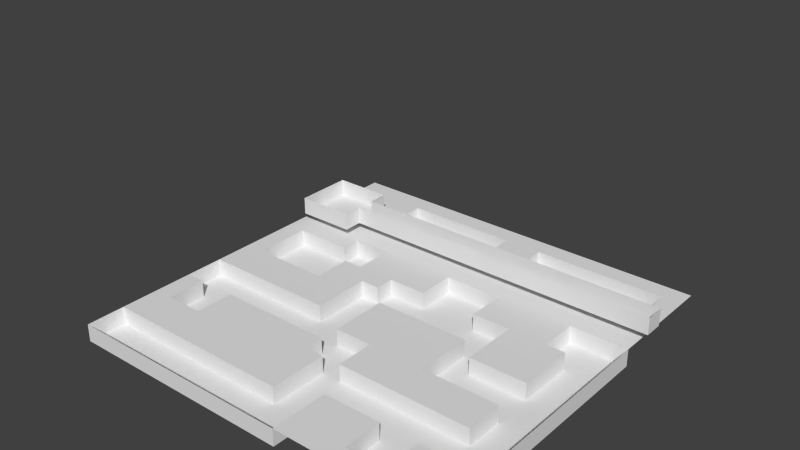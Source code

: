 # Source: bigmap.blend  (saved by Blender 2.70.0; exported with 4.5.12 LTS)
import bpy
from mathutils import Matrix  # noqa: F401  (used for matrix-valued properties, if any)

bpy.ops.wm.read_factory_settings(use_empty=True)
scene = bpy.context.scene
scene.name = 'Scene'

# ---- collections
col_collection_1 = bpy.data.collections.new('Collection 1'); scene.collection.children.link(col_collection_1)

# ---- world
world_world = bpy.data.worlds.new('World'); scene.world = world_world
world_world.color = (0.05088, 0.05088, 0.05088)
world_world.use_sun_shadow = False
world_world.sun_shadow_jitter_overblur = 0.0
world_world.cycles.sampling_method = 'MANUAL'
world_world.cycles.sample_map_resolution = 256

# ---- meshes
me_plane = bpy.data.meshes.new('Plane')
me_plane.from_pydata([(-50.22, -50.22, 0.0), (50.22, -50.22, 0.0), (-50.22, 50.22, 0.0), (50.22, 50.22, 0.0), (-50.22, 45.2, 0.0), (-50.22, 40.18, 0.0), (-50.22, 35.16, 0.0), (-50.22, 30.13, 0.0), (-50.22, 25.11, 0.0), (-50.22, 20.09, 0.0), (-50.22, 15.07, 0.0), (-50.22, 10.04, 0.0), (-50.22, 5.022, 0.0), (-50.22, -3.234e-06, 0.0), (-50.22, -5.022, 0.0), (-50.22, -10.04, 0.0), (-50.22, -15.07, 0.0), (-50.22, -20.09, 0.0), (-50.22, -25.11, 0.0), (-50.22, -30.13, 0.0), (-50.22, -35.16, 0.0), (-50.22, -40.18, 0.0), (-50.22, -45.2, 0.0), (-45.2, -50.22, 0.0), (-40.18, -50.22, 0.0), (-35.16, -50.22, 0.0), (-30.13, -50.22, 0.0), (-25.11, -50.22, 0.0), (-20.09, -50.22, 0.0), (-15.07, -50.22, 0.0), (-10.04, -50.22, 0.0), (-5.022, -50.22, 0.0), (1.054e-06, -50.22, 0.0), (5.022, -50.22, 0.0), (10.04, -50.22, 0.0), (15.07, -50.22, 0.0), (20.09, -50.22, 0.0), (25.11, -50.22, 0.0), (30.13, -50.22, 0.0), (35.16, -50.22, 0.0), (40.18, -50.22, 0.0), (45.2, -50.22, 0.0), (50.22, -45.2, 0.0), (50.22, -40.18, 0.0), (50.22, -35.16, 0.0), (50.22, -30.13, 0.0), (50.22, -25.11, 0.0), (50.22, -20.09, 0.0), (50.22, -15.07, 0.0), (50.22, -10.04, 0.0), (50.22, -5.022, 0.0), (50.22, 5.476e-07, 0.0), (50.22, 5.022, 0.0), (50.22, 10.04, 0.0), (50.22, 15.07, 0.0), (50.22, 20.09, 0.0), (50.22, 25.11, 0.0), (50.22, 30.13, 0.0), (50.22, 35.16, 0.0), (50.22, 40.18, 0.0), (50.22, 45.2, 0.0), (45.2, 50.22, 0.0), (40.18, 50.22, 0.0), (35.16, 50.22, 0.0), (30.13, 50.22, 0.0), (25.11, 50.22, 0.0), (20.09, 50.22, 0.0), (15.07, 50.22, 0.0), (10.04, 50.22, 0.0), (5.022, 50.22, 0.0), (-2.728e-06, 50.22, 0.0), (-5.022, 50.22, 0.0), (-10.04, 50.22, 0.0), (-15.07, 50.22, 0.0), (-20.09, 50.22, 0.0), (-25.11, 50.22, 0.0), (-30.13, 50.22, 0.0), (-35.16, 50.22, 0.0), (-40.18, 50.22, 0.0), (-45.2, 50.22, 0.0), (-45.2, -40.18, 0.0), (-45.2, -35.16, 0.0), (-45.2, -30.13, 0.0), (-45.2, -25.11, 0.0), (-45.2, -20.09, 0.0), (-45.2, -10.04, 0.0), (-45.2, -5.022, 0.0), (-45.2, 5.476e-07, 0.0), (-45.2, 5.022, 0.0), (-45.2, 10.04, 0.0), (-45.2, 15.07, 0.0), (-45.2, 20.09, 0.0), (-45.2, 25.11, 0.0), (-45.2, 30.13, 0.0), (-45.2, 35.16, 0.0), (-45.2, 40.18, 0.0), (-45.2, 45.2, 0.0), (-40.18, -40.18, 0.0), (-40.18, -35.16, 0.0), (-40.18, -30.13, 0.0), (-40.18, -10.04, 0.0), (-40.18, -5.022, 0.0), (-40.18, 5.476e-07, 0.0), (-40.18, 15.07, 0.0), (-40.18, 20.09, 0.0), (-40.18, 25.11, 0.0), (-40.18, 30.13, 0.0), (-40.18, 35.16, 0.0), (-40.18, 40.18, 0.0), (-40.18, 45.2, 0.0), (-35.16, -40.18, 0.0), (-35.16, -35.16, 0.0), (-35.16, -30.13, 0.0), (-35.16, -25.11, 0.0), (-35.16, -20.09, 0.0), (-35.16, -10.04, 0.0), (-35.16, -5.022, 0.0), (-35.16, 5.476e-07, 0.0), (-35.16, 15.07, 0.0), (-35.16, 20.09, 0.0), (-35.16, 25.11, 0.0), (-35.16, 30.13, 0.0), (-35.16, 35.16, 0.0), (-35.16, 40.18, 0.0), (-35.16, 45.2, 0.0), (-30.13, -40.18, 0.0), (-30.13, -35.16, 0.0), (-30.13, -30.13, 0.0), (-30.13, -25.11, 0.0), (-30.13, -20.09, 0.0), (-30.13, -10.04, 0.0), (-30.13, -5.022, 0.0), (-30.13, 5.476e-07, 0.0), (-30.13, 15.07, 0.0), (-30.13, 20.09, 0.0), (-30.13, 25.11, 0.0), (-30.13, 30.13, 0.0), (-30.13, 35.16, 0.0), (-30.13, 40.18, 0.0), (-30.13, 45.2, 0.0), (-25.11, -40.18, 0.0), (-25.11, -35.16, 0.0), (-25.11, -30.13, 0.0), (-25.11, -25.11, 0.0), (-25.11, -20.09, 0.0), (-25.11, -10.04, 0.0), (-25.11, -5.022, 0.0), (-25.11, 5.476e-07, 0.0), (-25.11, 5.022, 0.0), (-25.11, 10.04, 0.0), (-25.11, 20.09, 0.0), (-25.11, 25.11, 0.0), (-25.11, 30.13, 0.0), (-25.11, 45.2, 0.0), (-20.09, -40.18, 0.0), (-20.09, -35.16, 0.0), (-20.09, -30.13, 0.0), (-20.09, -25.11, 0.0), (-20.09, -20.09, 0.0), (-20.09, -10.04, 0.0), (-20.09, -5.022, 0.0), (-20.09, 5.476e-07, 0.0), (-20.09, 5.022, 0.0), (-20.09, 10.04, 0.0), (-20.09, 15.07, 0.0), (-20.09, 20.09, 0.0), (-20.09, 25.11, 0.0), (-20.09, 30.13, 0.0), (-20.09, 35.16, 0.0), (-20.09, 45.2, 0.0), (-15.07, -40.18, 0.0), (-15.07, -35.16, 0.0), (-15.07, -30.13, 0.0), (-15.07, -25.11, 0.0), (-15.07, -20.09, 0.0), (-15.07, -10.04, 0.0), (-15.07, -5.022, 0.0), (-15.07, 5.476e-07, 0.0), (-15.07, 5.022, 0.0), (-15.07, 10.04, 0.0), (-15.07, 15.07, 0.0), (-15.07, 20.09, 0.0), (-15.07, 25.11, 0.0), (-15.07, 30.13, 0.0), (-15.07, 35.16, 0.0), (-15.07, 45.2, 0.0), (-10.04, -40.18, 0.0), (-10.04, -35.16, 0.0), (-10.04, -30.13, 0.0), (-10.04, -25.11, 0.0), (-10.04, -20.09, 0.0), (-10.04, 5.022, 0.0), (-10.04, 10.04, 0.0), (-10.04, 15.07, 0.0), (-10.04, 20.09, 0.0), (-10.04, 25.11, 0.0), (-10.04, 30.13, 0.0), (-10.04, 35.16, 0.0), (-10.04, 45.2, 0.0), (-5.022, -40.18, 0.0), (-5.022, -35.16, 0.0), (-5.022, -30.13, 0.0), (-5.022, -25.11, 0.0), (-5.022, -20.09, 0.0), (-5.022, -15.07, 0.0), (-5.022, -10.04, 0.0), (-5.022, -5.022, 0.0), (-5.022, 5.476e-07, 0.0), (-5.022, 10.04, 0.0), (-5.022, 15.07, 0.0), (-5.022, 20.09, 0.0), (-5.022, 25.11, 0.0), (-5.022, 30.13, 0.0), (-5.022, 35.16, 0.0), (-5.022, 45.2, 0.0), (6.753e-07, -40.18, 0.0), (4.862e-07, -35.16, 0.0), (2.971e-07, -30.13, 0.0), (1.081e-07, -25.11, 0.0), (-2.701e-07, -15.07, 0.0), (-4.592e-07, -10.04, 0.0), (-6.483e-07, -5.022, 0.0), (-8.374e-07, 5.476e-07, 0.0), (-1.216e-06, 10.04, 0.0), (-1.405e-06, 15.07, 0.0), (-1.594e-06, 20.09, 0.0), (-1.783e-06, 25.11, 0.0), (-1.972e-06, 30.13, 0.0), (-2.161e-06, 35.16, 0.0), (-2.35e-06, 40.18, 0.0), (-2.539e-06, 45.2, 0.0), (5.022, -25.11, 0.0), (5.022, -20.09, 0.0), (5.022, -15.07, 0.0), (5.022, -10.04, 0.0), (5.022, -5.022, 0.0), (5.022, 5.476e-07, 0.0), (5.022, 20.09, 0.0), (5.022, 25.11, 0.0), (5.022, 30.13, 0.0), (5.022, 40.18, 0.0), (5.022, 45.2, 0.0), (10.04, -45.2, 0.0), (10.04, -40.18, 0.0), (10.04, -35.16, 0.0), (10.04, -25.11, 0.0), (10.04, -20.09, 0.0), (10.04, -15.07, 0.0), (10.04, -10.04, 0.0), (10.04, -5.022, 0.0), (10.04, 5.476e-07, 0.0), (10.04, 20.09, 0.0), (10.04, 25.11, 0.0), (10.04, 30.13, 0.0), (10.04, 40.18, 0.0), (10.04, 45.2, 0.0), (15.07, -45.2, 0.0), (15.07, -40.18, 0.0), (15.07, -35.16, 0.0), (15.07, -25.11, 0.0), (15.07, -20.09, 0.0), (15.07, -15.07, 0.0), (15.07, -10.04, 0.0), (15.07, -5.022, 0.0), (15.07, 5.476e-07, 0.0), (15.07, 10.04, 0.0), (15.07, 15.07, 0.0), (15.07, 20.09, 0.0), (15.07, 25.11, 0.0), (15.07, 30.13, 0.0), (15.07, 35.16, 0.0), (15.07, 45.2, 0.0), (20.09, -45.2, 0.0), (20.09, -40.18, 0.0), (20.09, -35.16, 0.0), (20.09, -25.11, 0.0), (20.09, -20.09, 0.0), (20.09, -15.07, 0.0), (20.09, -10.04, 0.0), (20.09, -5.022, 0.0), (20.09, 5.476e-07, 0.0), (20.09, 10.04, 0.0), (20.09, 15.07, 0.0), (20.09, 20.09, 0.0), (20.09, 25.11, 0.0), (20.09, 30.13, 0.0), (20.09, 35.16, 0.0), (20.09, 45.2, 0.0), (25.11, -45.2, 0.0), (25.11, -40.18, 0.0), (25.11, -35.16, 0.0), (25.11, -25.11, 0.0), (25.11, -20.09, 0.0), (25.11, -15.07, 0.0), (25.11, -5.022, 0.0), (25.11, 5.476e-07, 0.0), (25.11, 5.022, 0.0), (25.11, 10.04, 0.0), (25.11, 15.07, 0.0), (25.11, 20.09, 0.0), (25.11, 25.11, 0.0), (25.11, 30.13, 0.0), (25.11, 35.16, 0.0), (25.11, 45.2, 0.0), (30.13, -45.2, 0.0), (30.13, -25.11, 0.0), (30.13, -20.09, 0.0), (30.13, -15.07, 0.0), (30.13, -5.022, 0.0), (30.13, 5.476e-07, 0.0), (30.13, 5.022, 0.0), (30.13, 10.04, 0.0), (30.13, 15.07, 0.0), (30.13, 20.09, 0.0), (30.13, 25.11, 0.0), (30.13, 30.13, 0.0), (30.13, 35.16, 0.0), (30.13, 45.2, 0.0), (35.16, -45.2, 0.0), (35.16, -40.18, 0.0), (35.16, -35.16, 0.0), (35.16, -25.11, 0.0), (35.16, -20.09, 0.0), (35.16, -15.07, 0.0), (35.16, -5.022, 0.0), (35.16, 5.476e-07, 0.0), (35.16, 5.022, 0.0), (35.16, 10.04, 0.0), (35.16, 15.07, 0.0), (35.16, 20.09, 0.0), (35.16, 25.11, 0.0), (35.16, 30.13, 0.0), (35.16, 35.16, 0.0), (35.16, 45.2, 0.0), (40.18, -45.2, 0.0), (40.18, -40.18, 0.0), (40.18, -35.16, 0.0), (40.18, -25.11, 0.0), (40.18, -20.09, 0.0), (40.18, -15.07, 0.0), (40.18, -5.022, 0.0), (40.18, 5.476e-07, 0.0), (40.18, 5.022, 0.0), (40.18, 10.04, 0.0), (40.18, 20.09, 0.0), (40.18, 25.11, 0.0), (40.18, 30.13, 0.0), (40.18, 35.16, 0.0), (40.18, 45.2, 0.0), (45.2, -45.2, 0.0), (45.2, -40.18, 0.0), (45.2, -35.16, 0.0), (45.2, 20.09, 0.0), (45.2, 25.11, 0.0), (45.2, 30.13, 0.0), (45.2, 35.16, 0.0), (45.2, 40.18, 0.0), (45.2, 45.2, 0.0), (-47.84, 18.92, 7.312), (-47.84, 33.99, 7.312), (-47.84, 28.96, 7.312), (-47.84, 23.94, 7.312), (-42.82, 18.92, 7.312), (-37.8, 18.92, 7.312), (-32.77, 18.92, 7.312), (52.61, 23.94, 7.312), (52.61, 28.96, 7.312), (-42.82, 33.99, 7.312), (-37.8, 33.99, 7.312), (-32.77, 23.94, 7.312), (-32.77, 28.96, 7.312), (-32.77, 33.99, 7.312), (-27.75, 23.94, 7.312), (-27.75, 28.96, 7.312), (-22.73, 23.94, 7.312), (-22.73, 28.96, 7.312), (-17.71, 23.94, 7.312), (-17.71, 28.96, 7.312), (-12.69, 23.94, 7.312), (-12.69, 28.96, 7.312), (-7.663, 23.94, 7.312), (-7.663, 28.96, 7.312), (-2.64, 23.94, 7.312), (-2.64, 28.96, 7.312), (2.382, 23.94, 7.312), (2.382, 28.96, 7.312), (-8.374e-07, 50.0, 50.0), (7.405, 23.94, 7.312), (7.405, 28.96, 7.312), (12.43, 23.94, 7.312), (12.43, 28.96, 7.312), (17.45, 23.94, 7.312), (17.45, 28.96, 7.312), (22.47, 23.94, 7.312), (22.47, 28.96, 7.312), (27.49, 23.94, 7.312), (27.49, 28.96, 7.312), (32.52, 23.94, 7.312), (32.52, 28.96, 7.312), (37.54, 23.94, 7.312), (37.54, 28.96, 7.312), (42.56, 23.94, 7.312), (42.56, 28.96, 7.312), (47.58, 23.94, 7.312), (47.58, 28.96, 7.312), (-50.22, -50.22, -4.536), (-50.22, -10.04, -4.536), (-50.22, -15.07, -4.536), (-50.22, -20.09, -4.536), (-50.22, -40.18, -4.536), (-50.22, -45.2, -4.536), (-45.2, -50.22, -4.536), (-40.18, -50.22, -4.536), (-35.16, -50.22, -4.536), (-30.13, -50.22, -4.536), (-25.11, -50.22, -4.536), (-20.09, -50.22, -4.536), (-15.07, -50.22, -4.536), (-10.04, -50.22, -4.536), (-5.022, -50.22, -4.536), (1.054e-06, -50.22, -4.536), (5.022, -50.22, -4.536), (10.04, -50.22, -4.536), (50.22, -35.16, -4.536), (50.22, -30.13, -4.536), (50.22, -25.11, -4.536), (50.22, -20.09, -4.536), (50.22, -15.07, -4.536), (50.22, -10.04, -4.536), (50.22, -5.022, -4.536), (50.22, 5.476e-07, -4.536), (50.22, 5.022, -4.536), (50.22, 10.04, -4.536), (50.22, 15.07, -4.536), (50.22, 20.09, -4.536), (-45.2, -45.2, -4.536), (-45.2, -40.18, -4.536), (-45.2, -30.13, -4.536), (-45.2, -25.11, -4.536), (-45.2, -20.09, -4.536), (-45.2, -15.07, -4.536), (-45.2, -10.04, -4.536), (-45.2, 5.476e-07, -4.536), (-45.2, 5.022, -4.536), (-45.2, 10.04, -4.536), (-45.2, 15.07, -4.536), (-40.18, -45.2, -4.536), (-40.18, -40.18, -4.536), (-40.18, -30.13, -4.536), (-40.18, -25.11, -4.536), (-40.18, -20.09, -4.536), (-40.18, -15.07, -4.536), (-40.18, -10.04, -4.536), (-40.18, 5.476e-07, -4.536), (-40.18, 5.022, -4.536), (-40.18, 10.04, -4.536), (-40.18, 15.07, -4.536), (-35.16, -45.2, -4.536), (-35.16, -40.18, -4.536), (-35.16, -30.13, -4.536), (-35.16, -25.11, -4.536), (-35.16, -20.09, -4.536), (-35.16, -15.07, -4.536), (-35.16, -10.04, -4.536), (-35.16, 5.476e-07, -4.536), (-35.16, 5.022, -4.536), (-35.16, 10.04, -4.536), (-35.16, 15.07, -4.536), (-30.13, -45.2, -4.536), (-30.13, -40.18, -4.536), (-30.13, -20.09, -4.536), (-30.13, -15.07, -4.536), (-30.13, -10.04, -4.536), (-30.13, 5.476e-07, -4.536), (-30.13, 5.022, -4.536), (-30.13, 10.04, -4.536), (-30.13, 15.07, -4.536), (-30.13, 20.09, -4.536), (-30.13, 30.13, -4.536), (-30.13, 35.16, -4.536), (-30.13, 40.18, -4.536), (-30.13, 45.2, -4.536), (-25.11, -45.2, -4.536), (-25.11, -40.18, -4.536), (-25.11, -20.09, -4.536), (-25.11, -15.07, -4.536), (-25.11, -10.04, -4.536), (-25.11, 5.476e-07, -4.536), (-25.11, 5.022, -4.536), (-25.11, 10.04, -4.536), (-25.11, 15.07, -4.536), (-25.11, 20.09, -4.536), (-25.11, 30.13, -4.536), (-25.11, 35.16, -4.536), (-25.11, 40.18, -4.536), (-25.11, 45.2, -4.536), (-20.09, -45.2, -4.536), (-20.09, -40.18, -4.536), (-20.09, -20.09, -4.536), (-20.09, -15.07, -4.536), (-20.09, -10.04, -4.536), (-20.09, 10.04, -4.536), (-20.09, 15.07, -4.536), (-20.09, 20.09, -4.536), (-20.09, 30.13, -4.536), (-20.09, 35.16, -4.536), (-20.09, 40.18, -4.536), (-20.09, 45.2, -4.536), (-15.07, -45.2, -4.536), (-15.07, -40.18, -4.536), (-15.07, -20.09, -4.536), (-15.07, -15.07, -4.536), (-15.07, -10.04, -4.536), (-15.07, -5.022, -4.536), (-15.07, 5.476e-07, -4.536), (-15.07, 5.022, -4.536), (-15.07, 35.16, -4.536), (-15.07, 40.18, -4.536), (-15.07, 45.2, -4.536), (-10.04, -45.2, -4.536), (-10.04, -40.18, -4.536), (-10.04, -20.09, -4.536), (-10.04, -15.07, -4.536), (-10.04, -10.04, -4.536), (-10.04, -5.022, -4.536), (-10.04, 5.476e-07, -4.536), (-10.04, 5.022, -4.536), (-10.04, 10.04, -4.536), (-10.04, 35.16, -4.536), (-10.04, 40.18, -4.536), (-10.04, 45.2, -4.536), (-5.022, -45.2, -4.536), (-5.022, -40.18, -4.536), (-5.022, -25.11, -4.536), (-5.022, -20.09, -4.536), (-5.022, -15.07, -4.536), (-5.022, -10.04, -4.536), (-5.022, -5.022, -4.536), (-5.022, 5.476e-07, -4.536), (-5.022, 5.022, -4.536), (-5.022, 10.04, -4.536), (-5.022, 35.16, -4.536), (-5.022, 40.18, -4.536), (-5.022, 45.2, -4.536), (8.644e-07, -45.2, -4.536), (6.753e-07, -40.18, -4.536), (4.862e-07, -35.16, -4.536), (2.971e-07, -30.13, -4.536), (1.081e-07, -25.11, -4.536), (-8.105e-08, -20.09, -4.536), (-2.701e-07, -15.07, -4.536), (-8.374e-07, 5.476e-07, -4.536), (-1.027e-06, 5.022, -4.536), (-1.216e-06, 10.04, -4.536), (-1.405e-06, 15.07, -4.536), (-1.594e-06, 20.09, -4.536), (-1.972e-06, 30.13, -4.536), (-2.161e-06, 35.16, -4.536), (-2.35e-06, 40.18, -4.536), (-2.539e-06, 45.2, -4.536), (5.022, -45.2, -4.536), (5.022, -40.18, -4.536), (5.022, -35.16, -4.536), (5.022, -30.13, -4.536), (5.022, -25.11, -4.536), (5.022, -20.09, -4.536), (5.022, -15.07, -4.536), (5.022, 5.476e-07, -4.536), (5.022, 5.022, -4.536), (5.022, 10.04, -4.536), (5.022, 15.07, -4.536), (5.022, 20.09, -4.536), (5.022, 30.13, -4.536), (5.022, 35.16, -4.536), (5.022, 40.18, -4.536), (10.04, -45.2, -4.536), (10.04, -40.18, -4.536), (10.04, -35.16, -4.536), (10.04, -30.13, -4.536), (10.04, -25.11, -4.536), (10.04, 5.476e-07, -4.536), (10.04, 5.022, -4.536), (10.04, 10.04, -4.536), (10.04, 15.07, -4.536), (10.04, 20.09, -4.536), (10.04, 30.13, -4.536), (10.04, 35.16, -4.536), (10.04, 40.18, -4.536), (10.04, 45.2, -4.536), (15.07, -35.16, -4.536), (15.07, -30.13, -4.536), (15.07, -25.11, -4.536), (15.07, 5.476e-07, -4.536), (15.07, 5.022, -4.536), (15.07, 10.04, -4.536), (15.07, 15.07, -4.536), (15.07, 20.09, -4.536), (15.07, 30.13, -4.536), (15.07, 35.16, -4.536), (15.07, 40.18, -4.536), (15.07, 45.2, -4.536), (20.09, -35.16, -4.536), (20.09, -30.13, -4.536), (20.09, -25.11, -4.536), (20.09, -15.07, -4.536), (20.09, -10.04, -4.536), (20.09, -5.022, -4.536), (20.09, 5.476e-07, -4.536), (20.09, 5.022, -4.536), (20.09, 10.04, -4.536), (20.09, 35.16, -4.536), (20.09, 40.18, -4.536), (20.09, 45.2, -4.536), (25.11, -45.2, -4.536), (25.11, -40.18, -4.536), (25.11, -35.16, -4.536), (25.11, -30.13, -4.536), (25.11, -25.11, -4.536), (25.11, -15.07, -4.536), (25.11, -10.04, -4.536), (25.11, -5.022, -4.536), (25.11, 5.476e-07, -4.536), (25.11, 5.022, -4.536), (25.11, 10.04, -4.536), (25.11, 35.16, -4.536), (25.11, 40.18, -4.536), (25.11, 45.2, -4.536), (30.13, -45.2, -4.536), (30.13, -40.18, -4.536), (30.13, -35.16, -4.536), (30.13, -30.13, -4.536), (30.13, -25.11, -4.536), (30.13, -15.07, -4.536), (30.13, -10.04, -4.536), (30.13, -5.022, -4.536), (30.13, 35.16, -4.536), (30.13, 40.18, -4.536), (30.13, 45.2, -4.536), (35.16, -45.2, -4.536), (35.16, -40.18, -4.536), (35.16, -35.16, -4.536), (35.16, -30.13, -4.536), (35.16, -25.11, -4.536), (35.16, -15.07, -4.536), (35.16, -10.04, -4.536), (35.16, -5.022, -4.536), (35.16, 10.04, -4.536), (35.16, 15.07, -4.536), (35.16, 20.09, -4.536), (35.16, 35.16, -4.536), (35.16, 40.18, -4.536), (35.16, 45.2, -4.536), (40.18, -35.16, -4.536), (40.18, -30.13, -4.536), (40.18, -25.11, -4.536), (40.18, -20.09, -4.536), (40.18, -15.07, -4.536), (40.18, -10.04, -4.536), (40.18, -5.022, -4.536), (40.18, 5.476e-07, -4.536), (40.18, 5.022, -4.536), (40.18, 10.04, -4.536), (40.18, 15.07, -4.536), (40.18, 20.09, -4.536), (40.18, 35.16, -4.536), (40.18, 40.18, -4.536), (40.18, 45.2, -4.536), (45.2, -35.16, -4.536), (45.2, -30.13, -4.536), (45.2, -25.11, -4.536), (45.2, -20.09, -4.536), (45.2, -15.07, -4.536), (45.2, -10.04, -4.536), (45.2, -5.022, -4.536), (45.2, 5.476e-07, -4.536), (45.2, 5.022, -4.536), (45.2, 10.04, -4.536), (45.2, 15.07, -4.536), (45.2, 20.09, -4.536), (45.2, 35.16, -4.536), (45.2, 40.18, -4.536), (45.2, 45.2, -4.536), (-47.84, 18.92, 2.776), (-47.84, 33.99, 2.776), (-47.84, 28.96, 2.776), (-47.84, 23.94, 2.776), (-42.82, 18.92, 2.776), (-37.8, 18.92, 2.776), (-32.77, 18.92, 2.776), (52.61, 23.94, 2.776), (52.61, 28.96, 2.776), (-42.82, 23.94, 2.776), (-42.82, 28.96, 2.776), (-42.82, 33.99, 2.776), (-37.8, 23.94, 2.776), (-37.8, 28.96, 2.776), (-37.8, 33.99, 2.776), (-32.77, 23.94, 2.776), (-32.77, 28.96, 2.776), (-32.77, 33.99, 2.776), (-27.75, 23.94, 2.776), (-27.75, 28.96, 2.776), (-22.73, 23.94, 2.776), (-22.73, 28.96, 2.776), (-17.71, 23.94, 2.776), (-17.71, 28.96, 2.776), (-12.69, 23.94, 2.776), (-12.69, 28.96, 2.776), (-7.663, 23.94, 2.776), (-7.663, 28.96, 2.776), (-2.64, 23.94, 2.776), (-2.64, 28.96, 2.776), (2.382, 23.94, 2.776), (2.382, 28.96, 2.776), (7.405, 23.94, 2.776), (7.405, 28.96, 2.776), (12.43, 23.94, 2.776), (12.43, 28.96, 2.776), (17.45, 23.94, 2.776), (17.45, 28.96, 2.776), (22.47, 23.94, 2.776), (22.47, 28.96, 2.776), (27.49, 23.94, 2.776), (27.49, 28.96, 2.776), (32.52, 23.94, 2.776), (32.52, 28.96, 2.776), (37.54, 23.94, 2.776), (37.54, 28.96, 2.776), (42.56, 23.94, 2.776), (42.56, 28.96, 2.776), (47.58, 23.94, 2.776), (47.58, 28.96, 2.776)], [], [(357, 60, 3, 61), (4, 96, 79, 2), (96, 109, 78, 79), (109, 124, 77, 78), (124, 139, 76, 77), (139, 153, 75, 76), (153, 169, 74, 75), (169, 185, 73, 74), (185, 198, 72, 73), (198, 214, 71, 72), (214, 230, 70, 71), (230, 241, 69, 70), (241, 255, 68, 69), (255, 271, 67, 68), (271, 287, 66, 67), (287, 303, 65, 66), (303, 317, 64, 65), (317, 333, 63, 64), (333, 348, 62, 63), (348, 357, 61, 62), (302, 316, 635, 624), (23, 24, 412, 411), (21, 80, 81, 20), (20, 81, 82, 19), (19, 82, 83, 18), (18, 83, 84, 17), (237, 225, 555, 571), (88, 87, 442, 443), (15, 85, 86, 14), (14, 86, 87, 13), (13, 87, 88, 12), (12, 88, 89, 11), (11, 89, 90, 10), (10, 90, 91, 9), (9, 91, 92, 8), (8, 92, 93, 7), (7, 93, 94, 6), (6, 94, 95, 5), (5, 95, 96, 4), (318, 319, 639, 638), (227, 239, 572, 556), (80, 97, 98, 81), (81, 98, 99, 82), (90, 89, 444, 445), (190, 203, 534, 521), (333, 317, 637, 651), (44, 45, 424, 423), (85, 100, 101, 86), (86, 101, 102, 87), (371, 368, 696, 699), (177, 176, 513, 514), (254, 240, 574, 587), (90, 103, 104, 91), (91, 104, 105, 92), (92, 105, 106, 93), (93, 106, 107, 94), (94, 107, 108, 95), (95, 108, 109, 96), (389, 391, 718, 716), (229, 230, 559, 558), (97, 110, 111, 98), (98, 111, 112, 99), (168, 184, 516, 505), (391, 393, 720, 718), (364, 369, 697, 688), (207, 222, 551, 538), (100, 115, 116, 101), (101, 116, 117, 102), (185, 169, 507, 518), (222, 236, 567, 551), (258, 274, 601, 589), (103, 118, 119, 104), (104, 119, 120, 105), (105, 120, 121, 106), (106, 121, 122, 107), (107, 122, 123, 108), (108, 123, 124, 109), (198, 185, 518, 530), (280, 279, 606, 607), (110, 125, 126, 111), (111, 126, 127, 112), (112, 127, 128, 113), (113, 128, 129, 114), (367, 359, 683, 693), (242, 243, 576, 575), (115, 130, 131, 116), (116, 131, 132, 117), (199, 186, 520, 532), (85, 15, 406, 441), (291, 275, 603, 617), (118, 133, 134, 119), (119, 134, 135, 120), (120, 135, 136, 121), (121, 136, 137, 122), (122, 137, 138, 123), (123, 138, 139, 124), (138, 137, 479, 480), (316, 332, 649, 635), (125, 140, 141, 126), (126, 141, 142, 127), (127, 142, 143, 128), (128, 143, 144, 129), (295, 296, 622, 621), (251, 237, 571, 584), (130, 145, 146, 131), (131, 146, 147, 132), (384, 387, 714, 712), (277, 293, 618, 604), (332, 347, 664, 649), (239, 253, 585, 572), (134, 150, 151, 135), (135, 151, 152, 136), (387, 389, 716, 714), (293, 307, 632, 618), (348, 333, 651, 666), (253, 269, 597, 585), (228, 227, 556, 557), (140, 154, 155, 141), (141, 155, 156, 142), (142, 156, 157, 143), (143, 157, 158, 144), (308, 294, 620, 634), (15, 16, 407, 406), (145, 159, 160, 146), (146, 160, 161, 147), (147, 161, 162, 148), (148, 162, 163, 149), (184, 197, 528, 516), (83, 82, 437, 438), (150, 165, 166, 151), (151, 166, 167, 152), (206, 207, 538, 537), (278, 277, 604, 605), (134, 133, 476, 477), (17, 84, 439, 408), (236, 250, 580, 567), (154, 170, 171, 155), (155, 171, 172, 156), (156, 172, 173, 157), (157, 173, 174, 158), (380, 382, 710, 708), (358, 362, 686, 682), (159, 175, 176, 160), (160, 176, 177, 161), (161, 177, 178, 162), (162, 178, 179, 163), (163, 179, 180, 164), (164, 180, 181, 165), (165, 181, 182, 166), (166, 182, 183, 167), (167, 183, 184, 168), (274, 290, 615, 601), (255, 254, 587, 588), (214, 198, 530, 543), (382, 384, 712, 710), (170, 186, 187, 171), (171, 187, 188, 172), (172, 188, 189, 173), (173, 189, 190, 174), (363, 364, 688, 687), (215, 199, 532, 545), (224, 223, 553, 554), (100, 85, 441, 452), (305, 291, 617, 631), (178, 191, 192, 179), (179, 192, 193, 180), (180, 193, 194, 181), (181, 194, 195, 182), (182, 195, 196, 183), (183, 196, 197, 184), (267, 251, 584, 596), (191, 178, 515, 526), (87, 102, 453, 442), (366, 404, 731, 690), (186, 199, 200, 187), (187, 200, 201, 188), (188, 201, 202, 189), (189, 202, 203, 190), (30, 31, 419, 418), (102, 117, 464, 453), (347, 355, 679, 664), (203, 202, 533, 534), (356, 357, 681, 680), (307, 323, 643, 632), (192, 208, 209, 193), (193, 209, 210, 194), (194, 210, 211, 195), (195, 211, 212, 196), (196, 212, 213, 197), (32, 33, 421, 420), (357, 348, 666, 681), (80, 21, 409, 436), (324, 308, 634, 645), (199, 215, 216, 200), (200, 216, 217, 201), (201, 217, 218, 202), (290, 289, 614, 615), (204, 205, 536, 535), (204, 219, 220, 205), (205, 220, 221, 206), (206, 221, 222, 207), (376, 378, 706, 704), (328, 327, 646, 647), (208, 223, 224, 209), (209, 224, 225, 210), (210, 225, 226, 211), (211, 226, 227, 212), (212, 227, 228, 213), (340, 324, 645, 658), (53, 54, 433, 432), (378, 380, 708, 706), (197, 213, 541, 528), (359, 360, 684, 683), (147, 148, 488, 487), (82, 99, 448, 437), (213, 228, 557, 541), (288, 304, 627, 613), (219, 233, 234, 220), (220, 234, 235, 221), (221, 235, 236, 222), (250, 264, 592, 580), (402, 400, 727, 729), (136, 152, 492, 478), (112, 113, 460, 459), (225, 237, 238, 226), (226, 238, 239, 227), (26, 27, 415, 414), (230, 214, 543, 559), (229, 240, 241, 230), (404, 402, 729, 731), (28, 29, 417, 416), (115, 100, 452, 463), (281, 265, 594, 609), (164, 165, 503, 502), (231, 245, 246, 232), (232, 246, 247, 233), (233, 247, 248, 234), (234, 248, 249, 235), (235, 249, 250, 236), (321, 305, 631, 642), (372, 374, 702, 700), (49, 50, 429, 428), (216, 215, 545, 546), (237, 251, 252, 238), (238, 252, 253, 239), (337, 321, 642, 654), (374, 376, 704, 702), (240, 254, 255, 241), (34, 35, 256, 242), (242, 256, 257, 243), (243, 257, 258, 244), (117, 132, 473, 464), (218, 217, 547, 548), (245, 259, 260, 246), (246, 260, 261, 247), (247, 261, 262, 248), (248, 262, 263, 249), (249, 263, 264, 250), (323, 339, 656, 643), (51, 52, 431, 430), (341, 340, 658, 659), (97, 80, 436, 447), (251, 267, 268, 252), (252, 268, 269, 253), (398, 396, 723, 725), (343, 342, 660, 661), (0, 23, 411, 405), (35, 36, 272, 256), (256, 272, 273, 257), (257, 273, 274, 258), (266, 267, 596, 595), (110, 97, 447, 458), (259, 275, 276, 260), (260, 276, 277, 261), (261, 277, 278, 262), (262, 278, 279, 263), (263, 279, 280, 264), (231, 232, 565, 564), (400, 398, 725, 727), (265, 281, 282, 266), (266, 282, 283, 267), (267, 283, 284, 268), (268, 284, 285, 269), (269, 285, 286, 270), (24, 25, 413, 412), (150, 134, 477, 491), (36, 37, 288, 272), (272, 288, 289, 273), (273, 289, 290, 274), (319, 320, 640, 639), (99, 112, 459, 448), (275, 291, 292, 276), (276, 292, 293, 277), (304, 318, 638, 627), (264, 280, 607, 592), (152, 167, 504, 492), (45, 46, 425, 424), (369, 372, 700, 697), (281, 297, 298, 282), (282, 298, 299, 283), (283, 299, 300, 284), (284, 300, 301, 285), (285, 301, 302, 286), (178, 177, 514, 515), (114, 129, 470, 461), (37, 38, 304, 288), (320, 336, 652, 640), (47, 48, 427, 426), (130, 115, 463, 472), (338, 337, 654, 655), (291, 305, 306, 292), (292, 306, 307, 293), (297, 281, 609, 623), (22, 0, 405, 410), (294, 308, 309, 295), (295, 309, 310, 296), (296, 310, 311, 297), (297, 311, 312, 298), (298, 312, 313, 299), (299, 313, 314, 300), (300, 314, 315, 301), (301, 315, 316, 302), (394, 392, 719, 721), (145, 130, 472, 486), (38, 39, 318, 304), (396, 394, 721, 723), (132, 147, 487, 473), (243, 244, 577, 576), (149, 163, 501, 489), (305, 321, 322, 306), (306, 322, 323, 307), (368, 367, 693, 696), (125, 110, 458, 469), (308, 324, 325, 309), (309, 325, 326, 310), (310, 326, 327, 311), (311, 327, 328, 312), (312, 328, 329, 313), (313, 329, 330, 314), (314, 330, 331, 315), (315, 331, 332, 316), (89, 88, 443, 444), (165, 150, 491, 503), (39, 40, 334, 318), (318, 334, 335, 319), (319, 335, 336, 320), (139, 138, 480, 481), (202, 218, 548, 533), (321, 337, 338, 322), (322, 338, 339, 323), (176, 175, 512, 513), (390, 388, 715, 717), (324, 340, 341, 325), (325, 341, 342, 326), (326, 342, 343, 327), (219, 204, 535, 550), (103, 90, 445, 456), (329, 344, 345, 330), (330, 345, 346, 331), (331, 346, 347, 332), (392, 390, 717, 719), (16, 17, 408, 407), (40, 41, 349, 334), (334, 349, 350, 335), (335, 350, 351, 336), (129, 144, 484, 470), (336, 351, 667, 652), (271, 255, 588, 600), (192, 191, 526, 527), (351, 44, 423, 667), (84, 83, 438, 439), (159, 145, 486, 500), (279, 278, 605, 606), (34, 242, 575, 422), (294, 295, 621, 620), (137, 136, 478, 479), (344, 352, 353, 345), (345, 353, 354, 346), (346, 354, 355, 347), (385, 383, 711, 713), (365, 366, 690, 689), (41, 1, 42, 349), (349, 42, 43, 350), (350, 43, 44, 351), (225, 224, 554, 555), (296, 297, 623, 622), (388, 385, 713, 715), (140, 125, 469, 483), (33, 34, 422, 421), (233, 219, 550, 566), (270, 286, 610, 598), (118, 103, 456, 467), (205, 206, 537, 536), (144, 158, 498, 484), (287, 271, 600, 612), (352, 55, 56, 353), (353, 56, 57, 354), (354, 57, 58, 355), (355, 58, 59, 356), (356, 59, 60, 357), (329, 328, 647, 648), (158, 174, 510, 498), (54, 55, 434, 433), (381, 379, 707, 709), (360, 361, 685, 684), (175, 159, 500, 512), (327, 343, 661, 646), (383, 381, 709, 711), (362, 363, 687, 686), (344, 329, 648, 663), (401, 403, 730, 728), (113, 114, 461, 460), (352, 344, 663, 678), (403, 365, 689, 730), (29, 30, 418, 417), (153, 139, 481, 495), (31, 32, 420, 419), (154, 140, 483, 497), (355, 356, 680, 679), (208, 192, 527, 540), (167, 168, 505, 504), (170, 154, 497, 509), (50, 51, 430, 429), (289, 288, 613, 614), (245, 231, 564, 579), (377, 375, 703, 705), (405, 411, 435, 410), (410, 435, 436, 409), (408, 439, 440, 407), (407, 440, 441, 406), (411, 412, 446, 435), (435, 446, 447, 436), (437, 448, 449, 438), (438, 449, 450, 439), (439, 450, 451, 440), (440, 451, 452, 441), (442, 453, 454, 443), (443, 454, 455, 444), (444, 455, 456, 445), (412, 413, 457, 446), (446, 457, 458, 447), (448, 459, 460, 449), (449, 460, 461, 450), (450, 461, 462, 451), (451, 462, 463, 452), (453, 464, 465, 454), (454, 465, 466, 455), (455, 466, 467, 456), (413, 414, 468, 457), (457, 468, 469, 458), (461, 470, 471, 462), (462, 471, 472, 463), (464, 473, 474, 465), (465, 474, 475, 466), (466, 475, 476, 467), (414, 415, 482, 468), (468, 482, 483, 469), (470, 484, 485, 471), (471, 485, 486, 472), (473, 487, 488, 474), (474, 488, 489, 475), (475, 489, 490, 476), (476, 490, 491, 477), (478, 492, 493, 479), (479, 493, 494, 480), (480, 494, 495, 481), (415, 416, 496, 482), (482, 496, 497, 483), (484, 498, 499, 485), (485, 499, 500, 486), (489, 501, 502, 490), (490, 502, 503, 491), (492, 504, 505, 493), (493, 505, 506, 494), (494, 506, 507, 495), (416, 417, 508, 496), (496, 508, 509, 497), (498, 510, 511, 499), (499, 511, 512, 500), (505, 516, 517, 506), (506, 517, 518, 507), (417, 418, 519, 508), (508, 519, 520, 509), (510, 521, 522, 511), (511, 522, 523, 512), (512, 523, 524, 513), (513, 524, 525, 514), (514, 525, 526, 515), (516, 528, 529, 517), (517, 529, 530, 518), (418, 419, 531, 519), (519, 531, 532, 520), (521, 534, 535, 522), (522, 535, 536, 523), (523, 536, 537, 524), (524, 537, 538, 525), (525, 538, 539, 526), (526, 539, 540, 527), (528, 541, 542, 529), (529, 542, 543, 530), (419, 420, 544, 531), (531, 544, 545, 532), (533, 548, 549, 534), (534, 549, 550, 535), (538, 551, 552, 539), (539, 552, 553, 540), (541, 557, 558, 542), (542, 558, 559, 543), (420, 421, 560, 544), (544, 560, 561, 545), (545, 561, 562, 546), (546, 562, 563, 547), (547, 563, 564, 548), (548, 564, 565, 549), (549, 565, 566, 550), (551, 567, 568, 552), (552, 568, 569, 553), (553, 569, 570, 554), (554, 570, 571, 555), (556, 572, 573, 557), (557, 573, 574, 558), (421, 422, 575, 560), (560, 575, 576, 561), (561, 576, 577, 562), (562, 577, 578, 563), (563, 578, 579, 564), (567, 580, 581, 568), (568, 581, 582, 569), (569, 582, 583, 570), (570, 583, 584, 571), (572, 585, 586, 573), (573, 586, 587, 574), (577, 589, 590, 578), (578, 590, 591, 579), (580, 592, 593, 581), (581, 593, 594, 582), (582, 594, 595, 583), (583, 595, 596, 584), (585, 597, 598, 586), (586, 598, 599, 587), (587, 599, 600, 588), (589, 601, 602, 590), (590, 602, 603, 591), (592, 607, 608, 593), (593, 608, 609, 594), (598, 610, 611, 599), (599, 611, 612, 600), (601, 615, 616, 602), (602, 616, 617, 603), (604, 618, 619, 605), (605, 619, 620, 606), (606, 620, 621, 607), (607, 621, 622, 608), (608, 622, 623, 609), (610, 624, 625, 611), (611, 625, 626, 612), (613, 627, 628, 614), (614, 628, 629, 615), (615, 629, 630, 616), (616, 630, 631, 617), (618, 632, 633, 619), (619, 633, 634, 620), (624, 635, 636, 625), (625, 636, 637, 626), (627, 638, 639, 628), (628, 639, 640, 629), (629, 640, 641, 630), (630, 641, 642, 631), (632, 643, 644, 633), (633, 644, 645, 634), (635, 649, 650, 636), (636, 650, 651, 637), (640, 652, 653, 641), (641, 653, 654, 642), (643, 656, 657, 644), (644, 657, 658, 645), (646, 661, 662, 647), (647, 662, 663, 648), (649, 664, 665, 650), (650, 665, 666, 651), (652, 667, 668, 653), (653, 668, 669, 654), (654, 669, 670, 655), (655, 670, 671, 656), (656, 671, 672, 657), (657, 672, 673, 658), (658, 673, 674, 659), (659, 674, 675, 660), (660, 675, 676, 661), (661, 676, 677, 662), (662, 677, 678, 663), (664, 679, 680, 665), (665, 680, 681, 666), (667, 423, 424, 668), (668, 424, 425, 669), (669, 425, 426, 670), (670, 426, 427, 671), (671, 427, 428, 672), (672, 428, 429, 673), (673, 429, 430, 674), (674, 430, 431, 675), (675, 431, 432, 676), (676, 432, 433, 677), (677, 433, 434, 678), (682, 686, 691, 685), (685, 691, 692, 684), (684, 692, 693, 683), (686, 687, 694, 691), (691, 694, 695, 692), (692, 695, 696, 693), (687, 688, 697, 694), (694, 697, 698, 695), (695, 698, 699, 696), (697, 700, 701, 698), (700, 702, 703, 701), (702, 704, 705, 703), (704, 706, 707, 705), (706, 708, 709, 707), (708, 710, 711, 709), (710, 712, 713, 711), (712, 714, 715, 713), (714, 716, 717, 715), (716, 718, 719, 717), (718, 720, 721, 719), (720, 722, 723, 721), (722, 724, 725, 723), (724, 726, 727, 725), (726, 728, 729, 727), (728, 730, 731, 729), (730, 689, 690, 731), (275, 259, 591, 603), (265, 266, 595, 594), (21, 22, 410, 409), (395, 397, 724, 722), (186, 170, 509, 520), (259, 245, 579, 591), (370, 371, 699, 698), (223, 208, 540, 553), (393, 395, 722, 720), (217, 216, 546, 547), (244, 258, 589, 577), (339, 338, 655, 656), (375, 373, 701, 703), (169, 153, 495, 507), (48, 49, 428, 427), (55, 352, 678, 434), (373, 370, 698, 701), (46, 47, 426, 425), (163, 164, 502, 501), (240, 229, 558, 574), (27, 28, 416, 415), (317, 303, 626, 637), (269, 270, 598, 597), (25, 26, 414, 413), (399, 401, 728, 726), (148, 149, 489, 488), (174, 190, 521, 510), (232, 233, 566, 565), (303, 287, 612, 626), (397, 399, 726, 724), (286, 302, 624, 610), (342, 341, 659, 660), (361, 358, 682, 685), (133, 118, 467, 476), (379, 377, 705, 707), (52, 53, 432, 431)])
me_plane.use_remesh_preserve_volume = False
me_plane.use_remesh_preserve_attributes = False
me_plane.use_mirror_vertex_groups = False
me_plane.update()

# ---- objects
ob_plane = bpy.data.objects.new('Plane', me_plane)

# ---- transforms, parenting, visibility, modifiers, constraints
ob_plane.location = (0.0, 0.0, 0.0)
ob_plane.lineart.crease_threshold = 0.0

# ---- collection membership
col_collection_1.objects.link(ob_plane)

# ---- scene / render settings (as saved in the file)
scene.frame_start = 1; scene.frame_end = 250; scene.frame_set(1)
scene.render.engine = 'BLENDER_EEVEE_NEXT'
scene.render.resolution_percentage = 50
scene.render.dither_intensity = 0.0
scene.cycles.use_denoising = False
scene.cycles.samples = 10
scene.cycles.sampling_pattern = 'TABULATED_SOBOL'
scene.cycles.light_sampling_threshold = 0.0
scene.cycles.use_adaptive_sampling = False
scene.cycles.use_light_tree = False
scene.cycles.blur_glossy = 0.0
scene.cycles.volume_bounces = 1
scene.cycles.pixel_filter_type = 'GAUSSIAN'
scene.cycles.sample_clamp_indirect = 0.0
scene.view_settings.view_transform = 'Standard'
bpy.context.view_layer.update()

# ---- added for rendering (the .blend has no active camera and no usable light): camera, sun
cam_auto = bpy.data.cameras.new('AutoCamera')
cam_auto.lens = 50.0
cam_auto.sensor_width = 36.0
cam_auto.clip_end = 2496.51
ob_auto_camera = bpy.data.objects.new('AutoCamera', cam_auto)
scene.collection.objects.link(ob_auto_camera)
ob_auto_camera.location = (143.443, -170.702, 136.533)
ob_auto_camera.rotation_euler = (1.09748, -7.21219e-08, 0.694738)
scene.camera = ob_auto_camera
light_auto_sun = bpy.data.lights.new('AutoSun', 'SUN')
light_auto_sun.energy = 3.0
light_auto_sun.angle = 0.0523599
ob_auto_sun = bpy.data.objects.new('AutoSun', light_auto_sun)
scene.collection.objects.link(ob_auto_sun)
ob_auto_sun.rotation_euler = (0.872665, 0.174533, 0.523599)
bpy.context.view_layer.update()

